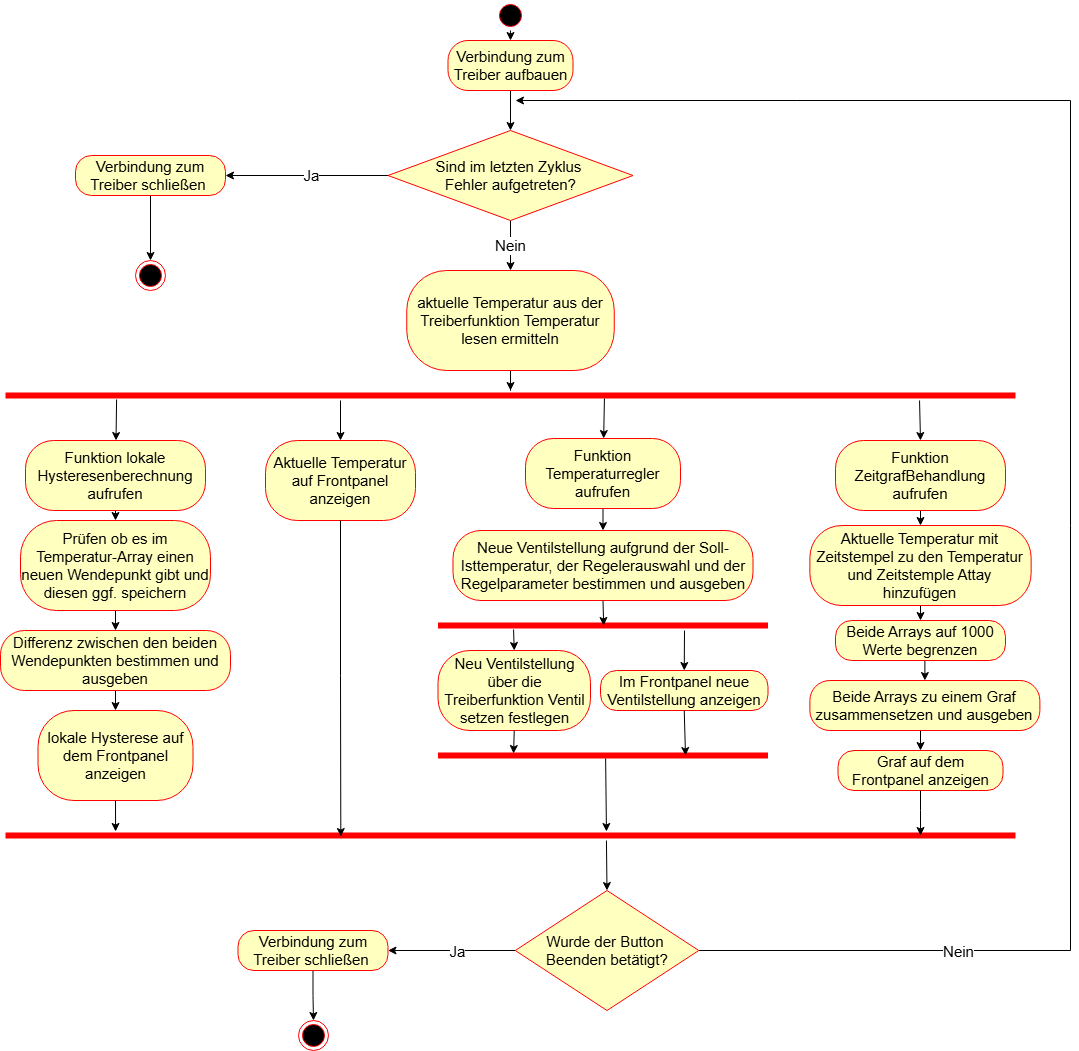

The diagram above was exported from draw.io. Its source (the exported page's mxGraphModel, read from the mxfile embedded in the PNG):
<mxGraphModel dx="1426" dy="1615" grid="1" gridSize="10" guides="1" tooltips="1" connect="1" arrows="1" fold="1" page="1" pageScale="1" pageWidth="1169" pageHeight="826" background="none" math="0" shadow="0">
  <root>
    <mxCell id="0" />
    <mxCell id="1" parent="0" />
    <mxCell id="NhYI7kzIbhqHk0hFpWX_-93" style="edgeStyle=orthogonalEdgeStyle;rounded=0;orthogonalLoop=1;jettySize=auto;html=1;exitX=0.5;exitY=1;exitDx=0;exitDy=0;entryX=0.5;entryY=0;entryDx=0;entryDy=0;fontSize=15;" edge="1" parent="1" source="NhYI7kzIbhqHk0hFpWX_-41" target="NhYI7kzIbhqHk0hFpWX_-43">
      <mxGeometry relative="1" as="geometry" />
    </mxCell>
    <mxCell id="NhYI7kzIbhqHk0hFpWX_-41" value="" style="ellipse;html=1;shape=startState;fillColor=#000000;strokeColor=#ff0000;fontSize=15;" vertex="1" parent="1">
      <mxGeometry x="530" y="-60" width="30" height="30" as="geometry" />
    </mxCell>
    <mxCell id="NhYI7kzIbhqHk0hFpWX_-149" style="edgeStyle=orthogonalEdgeStyle;rounded=0;orthogonalLoop=1;jettySize=auto;html=1;exitX=0.5;exitY=1;exitDx=0;exitDy=0;entryX=0.5;entryY=0;entryDx=0;entryDy=0;fontSize=15;" edge="1" parent="1" source="NhYI7kzIbhqHk0hFpWX_-43" target="NhYI7kzIbhqHk0hFpWX_-121">
      <mxGeometry relative="1" as="geometry" />
    </mxCell>
    <mxCell id="NhYI7kzIbhqHk0hFpWX_-43" value="Verbindung zum Treiber aufbauen" style="rounded=1;whiteSpace=wrap;html=1;arcSize=40;fontColor=#000000;fillColor=#ffffc0;strokeColor=#ff0000;fontSize=15;" vertex="1" parent="1">
      <mxGeometry x="482.5" y="-20" width="125" height="50" as="geometry" />
    </mxCell>
    <mxCell id="NhYI7kzIbhqHk0hFpWX_-96" style="edgeStyle=orthogonalEdgeStyle;rounded=0;orthogonalLoop=1;jettySize=auto;html=1;exitX=0.5;exitY=1;exitDx=0;exitDy=0;fontSize=15;" edge="1" parent="1" source="NhYI7kzIbhqHk0hFpWX_-45" target="NhYI7kzIbhqHk0hFpWX_-53">
      <mxGeometry relative="1" as="geometry" />
    </mxCell>
    <mxCell id="NhYI7kzIbhqHk0hFpWX_-45" value="aktuelle Temperatur aus der Treiberfunktion Temperatur lesen ermitteln" style="rounded=1;whiteSpace=wrap;html=1;arcSize=40;fontColor=#000000;fillColor=#ffffc0;strokeColor=#ff0000;fontSize=15;" vertex="1" parent="1">
      <mxGeometry x="441.25" y="210" width="207.5" height="100" as="geometry" />
    </mxCell>
    <mxCell id="NhYI7kzIbhqHk0hFpWX_-99" style="edgeStyle=orthogonalEdgeStyle;rounded=0;orthogonalLoop=1;jettySize=auto;html=1;exitX=0.5;exitY=1;exitDx=0;exitDy=0;entryX=0.5;entryY=0;entryDx=0;entryDy=0;fontSize=15;" edge="1" parent="1" source="NhYI7kzIbhqHk0hFpWX_-49" target="NhYI7kzIbhqHk0hFpWX_-59">
      <mxGeometry relative="1" as="geometry" />
    </mxCell>
    <mxCell id="NhYI7kzIbhqHk0hFpWX_-49" value="Funktion lokale Hysteresenberechnung aufrufen" style="rounded=1;whiteSpace=wrap;html=1;arcSize=40;fontColor=#000000;fillColor=#ffffc0;strokeColor=#ff0000;fontSize=15;" vertex="1" parent="1">
      <mxGeometry x="60" y="380" width="180" height="70" as="geometry" />
    </mxCell>
    <mxCell id="NhYI7kzIbhqHk0hFpWX_-114" style="edgeStyle=orthogonalEdgeStyle;rounded=0;orthogonalLoop=1;jettySize=auto;html=1;exitX=0.5;exitY=1;exitDx=0;exitDy=0;entryX=0.5;entryY=0;entryDx=0;entryDy=0;fontSize=15;" edge="1" parent="1" source="NhYI7kzIbhqHk0hFpWX_-51" target="NhYI7kzIbhqHk0hFpWX_-65">
      <mxGeometry relative="1" as="geometry" />
    </mxCell>
    <mxCell id="NhYI7kzIbhqHk0hFpWX_-51" value="Funktion ZeitgrafBehandlung aufrufen" style="rounded=1;whiteSpace=wrap;html=1;arcSize=40;fontColor=#000000;fillColor=#ffffc0;strokeColor=#ff0000;fontSize=15;" vertex="1" parent="1">
      <mxGeometry x="870" y="380" width="170" height="70" as="geometry" />
    </mxCell>
    <mxCell id="NhYI7kzIbhqHk0hFpWX_-53" value="" style="shape=line;html=1;strokeWidth=6;strokeColor=#ff0000;fontSize=15;" vertex="1" parent="1">
      <mxGeometry x="40" y="330" width="1010" height="10" as="geometry" />
    </mxCell>
    <mxCell id="NhYI7kzIbhqHk0hFpWX_-106" style="edgeStyle=orthogonalEdgeStyle;rounded=0;orthogonalLoop=1;jettySize=auto;html=1;exitX=0.5;exitY=1;exitDx=0;exitDy=0;entryX=0.5;entryY=0;entryDx=0;entryDy=0;fontSize=15;" edge="1" parent="1" source="NhYI7kzIbhqHk0hFpWX_-56" target="NhYI7kzIbhqHk0hFpWX_-63">
      <mxGeometry relative="1" as="geometry" />
    </mxCell>
    <mxCell id="NhYI7kzIbhqHk0hFpWX_-56" value="Funktion Temperaturregler aufrufen" style="rounded=1;whiteSpace=wrap;html=1;arcSize=40;fontColor=#000000;fillColor=#ffffc0;strokeColor=#ff0000;fontSize=15;" vertex="1" parent="1">
      <mxGeometry x="560" y="378" width="155" height="70" as="geometry" />
    </mxCell>
    <mxCell id="NhYI7kzIbhqHk0hFpWX_-100" style="edgeStyle=orthogonalEdgeStyle;rounded=0;orthogonalLoop=1;jettySize=auto;html=1;exitX=0.5;exitY=1;exitDx=0;exitDy=0;entryX=0.5;entryY=0;entryDx=0;entryDy=0;fontSize=15;" edge="1" parent="1" source="NhYI7kzIbhqHk0hFpWX_-59" target="NhYI7kzIbhqHk0hFpWX_-70">
      <mxGeometry relative="1" as="geometry" />
    </mxCell>
    <mxCell id="NhYI7kzIbhqHk0hFpWX_-59" value="Prüfen ob es im Temperatur-Array einen neuen Wendepunkt gibt und diesen ggf. speichern" style="rounded=1;whiteSpace=wrap;html=1;arcSize=40;fontColor=#000000;fillColor=#ffffc0;strokeColor=#ff0000;fontSize=15;" vertex="1" parent="1">
      <mxGeometry x="55" y="460" width="190" height="90" as="geometry" />
    </mxCell>
    <mxCell id="NhYI7kzIbhqHk0hFpWX_-62" style="edgeStyle=orthogonalEdgeStyle;rounded=0;orthogonalLoop=1;jettySize=auto;html=1;exitX=0.5;exitY=1;exitDx=0;exitDy=0;fontSize=15;" edge="1" parent="1" source="NhYI7kzIbhqHk0hFpWX_-59" target="NhYI7kzIbhqHk0hFpWX_-59">
      <mxGeometry relative="1" as="geometry" />
    </mxCell>
    <mxCell id="NhYI7kzIbhqHk0hFpWX_-63" value="Neue Ventilstellung aufgrund der Soll-Isttemperatur, der Regelerauswahl und der Regelparameter bestimmen und ausgeben" style="rounded=1;whiteSpace=wrap;html=1;arcSize=40;fontColor=#000000;fillColor=#ffffc0;strokeColor=#ff0000;fontSize=15;" vertex="1" parent="1">
      <mxGeometry x="487.5" y="470" width="300" height="70" as="geometry" />
    </mxCell>
    <mxCell id="NhYI7kzIbhqHk0hFpWX_-115" style="edgeStyle=orthogonalEdgeStyle;rounded=0;orthogonalLoop=1;jettySize=auto;html=1;exitX=0.5;exitY=1;exitDx=0;exitDy=0;entryX=0.5;entryY=0;entryDx=0;entryDy=0;fontSize=15;" edge="1" parent="1" source="NhYI7kzIbhqHk0hFpWX_-65" target="NhYI7kzIbhqHk0hFpWX_-67">
      <mxGeometry relative="1" as="geometry" />
    </mxCell>
    <mxCell id="NhYI7kzIbhqHk0hFpWX_-65" value="Aktuelle Temperatur mit Zeitstempel zu den Temperatur und Zeitstemple Attay hinzufügen" style="rounded=1;whiteSpace=wrap;html=1;arcSize=40;fontColor=#000000;fillColor=#ffffc0;strokeColor=#ff0000;fontSize=15;" vertex="1" parent="1">
      <mxGeometry x="844.38" y="465" width="221.25" height="80" as="geometry" />
    </mxCell>
    <mxCell id="NhYI7kzIbhqHk0hFpWX_-116" style="edgeStyle=orthogonalEdgeStyle;rounded=0;orthogonalLoop=1;jettySize=auto;html=1;exitX=0.5;exitY=1;exitDx=0;exitDy=0;entryX=0.5;entryY=0;entryDx=0;entryDy=0;fontSize=15;" edge="1" parent="1" source="NhYI7kzIbhqHk0hFpWX_-67" target="NhYI7kzIbhqHk0hFpWX_-69">
      <mxGeometry relative="1" as="geometry" />
    </mxCell>
    <mxCell id="NhYI7kzIbhqHk0hFpWX_-67" value="Beide Arrays auf 1000 Werte begrenzen" style="rounded=1;whiteSpace=wrap;html=1;arcSize=40;fontColor=#000000;fillColor=#ffffc0;strokeColor=#ff0000;fontSize=15;" vertex="1" parent="1">
      <mxGeometry x="870" y="560" width="170" height="40" as="geometry" />
    </mxCell>
    <mxCell id="NhYI7kzIbhqHk0hFpWX_-117" style="edgeStyle=orthogonalEdgeStyle;rounded=0;orthogonalLoop=1;jettySize=auto;html=1;exitX=0.5;exitY=1;exitDx=0;exitDy=0;entryX=0.5;entryY=0;entryDx=0;entryDy=0;fontSize=15;" edge="1" parent="1" source="NhYI7kzIbhqHk0hFpWX_-69" target="NhYI7kzIbhqHk0hFpWX_-74">
      <mxGeometry relative="1" as="geometry" />
    </mxCell>
    <mxCell id="NhYI7kzIbhqHk0hFpWX_-69" value="Beide Arrays zu einem Graf zusammensetzen und ausgeben" style="rounded=1;whiteSpace=wrap;html=1;arcSize=40;fontColor=#000000;fillColor=#ffffc0;strokeColor=#ff0000;fontSize=15;" vertex="1" parent="1">
      <mxGeometry x="844.38" y="620" width="230" height="50" as="geometry" />
    </mxCell>
    <mxCell id="NhYI7kzIbhqHk0hFpWX_-101" style="edgeStyle=orthogonalEdgeStyle;rounded=0;orthogonalLoop=1;jettySize=auto;html=1;exitX=0.5;exitY=1;exitDx=0;exitDy=0;entryX=0.5;entryY=0;entryDx=0;entryDy=0;fontSize=15;" edge="1" parent="1" source="NhYI7kzIbhqHk0hFpWX_-70" target="NhYI7kzIbhqHk0hFpWX_-76">
      <mxGeometry relative="1" as="geometry" />
    </mxCell>
    <mxCell id="NhYI7kzIbhqHk0hFpWX_-70" value="Differenz zwischen den beiden Wendepunkten bestimmen und ausgeben" style="rounded=1;whiteSpace=wrap;html=1;arcSize=40;fontColor=#000000;fillColor=#ffffc0;strokeColor=#ff0000;fontSize=15;" vertex="1" parent="1">
      <mxGeometry x="35" y="570" width="230" height="60" as="geometry" />
    </mxCell>
    <mxCell id="NhYI7kzIbhqHk0hFpWX_-72" value="Im Frontpanel neue Ventilstellung anzeigen" style="rounded=1;whiteSpace=wrap;html=1;arcSize=40;fontColor=#000000;fillColor=#ffffc0;strokeColor=#ff0000;fontSize=15;" vertex="1" parent="1">
      <mxGeometry x="635" y="610" width="167.5" height="40" as="geometry" />
    </mxCell>
    <mxCell id="NhYI7kzIbhqHk0hFpWX_-74" value="Graf auf dem Frontpanel anzeigen" style="rounded=1;whiteSpace=wrap;html=1;arcSize=40;fontColor=#000000;fillColor=#ffffc0;strokeColor=#ff0000;fontSize=15;" vertex="1" parent="1">
      <mxGeometry x="872.5" y="690" width="165" height="40" as="geometry" />
    </mxCell>
    <mxCell id="NhYI7kzIbhqHk0hFpWX_-76" value="lokale Hysterese auf dem Frontpanel anzeigen" style="rounded=1;whiteSpace=wrap;html=1;arcSize=40;fontColor=#000000;fillColor=#ffffc0;strokeColor=#ff0000;fontSize=15;" vertex="1" parent="1">
      <mxGeometry x="72.5" y="650" width="155" height="90" as="geometry" />
    </mxCell>
    <mxCell id="NhYI7kzIbhqHk0hFpWX_-78" value="" style="shape=line;html=1;strokeWidth=6;strokeColor=#ff0000;fontSize=15;" vertex="1" parent="1">
      <mxGeometry x="40" y="770" width="1010" height="10" as="geometry" />
    </mxCell>
    <mxCell id="NhYI7kzIbhqHk0hFpWX_-83" value="Aktuelle Temperatur auf Frontpanel anzeigen" style="rounded=1;whiteSpace=wrap;html=1;arcSize=40;fontColor=#000000;fillColor=#ffffc0;strokeColor=#ff0000;fontSize=15;" vertex="1" parent="1">
      <mxGeometry x="300" y="380" width="150" height="80" as="geometry" />
    </mxCell>
    <mxCell id="NhYI7kzIbhqHk0hFpWX_-85" value="Neu Ventilstellung über die Treiberfunktion Ventil setzen festlegen" style="rounded=1;whiteSpace=wrap;html=1;arcSize=40;fontColor=#000000;fillColor=#ffffc0;strokeColor=#ff0000;fontSize=15;" vertex="1" parent="1">
      <mxGeometry x="472.5" y="590" width="152.5" height="80" as="geometry" />
    </mxCell>
    <mxCell id="NhYI7kzIbhqHk0hFpWX_-88" value="" style="shape=line;html=1;strokeWidth=6;strokeColor=#ff0000;fontSize=15;" vertex="1" parent="1">
      <mxGeometry x="472.5" y="560" width="330" height="10" as="geometry" />
    </mxCell>
    <mxCell id="NhYI7kzIbhqHk0hFpWX_-89" value="" style="shape=line;html=1;strokeWidth=6;strokeColor=#ff0000;fontSize=15;" vertex="1" parent="1">
      <mxGeometry x="472.5" y="690" width="330" height="10" as="geometry" />
    </mxCell>
    <mxCell id="NhYI7kzIbhqHk0hFpWX_-98" value="" style="endArrow=classic;html=1;rounded=0;exitX=0.11;exitY=0.9;exitDx=0;exitDy=0;exitPerimeter=0;fontSize=15;" edge="1" parent="1" source="NhYI7kzIbhqHk0hFpWX_-53" target="NhYI7kzIbhqHk0hFpWX_-49">
      <mxGeometry width="50" height="50" relative="1" as="geometry">
        <mxPoint x="650" y="630" as="sourcePoint" />
        <mxPoint x="700" y="580" as="targetPoint" />
      </mxGeometry>
    </mxCell>
    <mxCell id="NhYI7kzIbhqHk0hFpWX_-102" style="edgeStyle=orthogonalEdgeStyle;rounded=0;orthogonalLoop=1;jettySize=auto;html=1;exitX=0.5;exitY=1;exitDx=0;exitDy=0;entryX=0.109;entryY=0.1;entryDx=0;entryDy=0;entryPerimeter=0;fontSize=15;" edge="1" parent="1" source="NhYI7kzIbhqHk0hFpWX_-76" target="NhYI7kzIbhqHk0hFpWX_-78">
      <mxGeometry relative="1" as="geometry" />
    </mxCell>
    <mxCell id="NhYI7kzIbhqHk0hFpWX_-103" value="" style="endArrow=classic;html=1;rounded=0;fontSize=15;" edge="1" parent="1" target="NhYI7kzIbhqHk0hFpWX_-83">
      <mxGeometry width="50" height="50" relative="1" as="geometry">
        <mxPoint x="375" y="340" as="sourcePoint" />
        <mxPoint x="700" y="580" as="targetPoint" />
      </mxGeometry>
    </mxCell>
    <mxCell id="NhYI7kzIbhqHk0hFpWX_-104" style="edgeStyle=orthogonalEdgeStyle;rounded=0;orthogonalLoop=1;jettySize=auto;html=1;exitX=0.5;exitY=1;exitDx=0;exitDy=0;entryX=0.332;entryY=0.6;entryDx=0;entryDy=0;entryPerimeter=0;fontSize=15;" edge="1" parent="1" source="NhYI7kzIbhqHk0hFpWX_-83" target="NhYI7kzIbhqHk0hFpWX_-78">
      <mxGeometry relative="1" as="geometry" />
    </mxCell>
    <mxCell id="NhYI7kzIbhqHk0hFpWX_-105" value="" style="endArrow=classic;html=1;rounded=0;exitX=0.593;exitY=0.8;exitDx=0;exitDy=0;exitPerimeter=0;fontSize=15;" edge="1" parent="1" source="NhYI7kzIbhqHk0hFpWX_-53" target="NhYI7kzIbhqHk0hFpWX_-56">
      <mxGeometry width="50" height="50" relative="1" as="geometry">
        <mxPoint x="650" y="630" as="sourcePoint" />
        <mxPoint x="700" y="580" as="targetPoint" />
      </mxGeometry>
    </mxCell>
    <mxCell id="NhYI7kzIbhqHk0hFpWX_-107" style="edgeStyle=orthogonalEdgeStyle;rounded=0;orthogonalLoop=1;jettySize=auto;html=1;exitX=0.5;exitY=1;exitDx=0;exitDy=0;entryX=0.502;entryY=0.5;entryDx=0;entryDy=0;entryPerimeter=0;fontSize=15;" edge="1" parent="1" source="NhYI7kzIbhqHk0hFpWX_-63" target="NhYI7kzIbhqHk0hFpWX_-88">
      <mxGeometry relative="1" as="geometry" />
    </mxCell>
    <mxCell id="NhYI7kzIbhqHk0hFpWX_-108" value="" style="endArrow=classic;html=1;rounded=0;exitX=0.229;exitY=0.9;exitDx=0;exitDy=0;exitPerimeter=0;entryX=0.5;entryY=0;entryDx=0;entryDy=0;fontSize=15;" edge="1" parent="1" source="NhYI7kzIbhqHk0hFpWX_-88" target="NhYI7kzIbhqHk0hFpWX_-85">
      <mxGeometry width="50" height="50" relative="1" as="geometry">
        <mxPoint x="650" y="630" as="sourcePoint" />
        <mxPoint x="700" y="580" as="targetPoint" />
      </mxGeometry>
    </mxCell>
    <mxCell id="NhYI7kzIbhqHk0hFpWX_-109" value="" style="endArrow=classic;html=1;rounded=0;entryX=0.5;entryY=0;entryDx=0;entryDy=0;fontSize=15;" edge="1" parent="1" target="NhYI7kzIbhqHk0hFpWX_-72">
      <mxGeometry width="50" height="50" relative="1" as="geometry">
        <mxPoint x="719" y="570" as="sourcePoint" />
        <mxPoint x="700" y="580" as="targetPoint" />
      </mxGeometry>
    </mxCell>
    <mxCell id="NhYI7kzIbhqHk0hFpWX_-110" style="edgeStyle=orthogonalEdgeStyle;rounded=0;orthogonalLoop=1;jettySize=auto;html=1;exitX=0.5;exitY=1;exitDx=0;exitDy=0;entryX=0.229;entryY=0.3;entryDx=0;entryDy=0;entryPerimeter=0;fontSize=15;" edge="1" parent="1" source="NhYI7kzIbhqHk0hFpWX_-85" target="NhYI7kzIbhqHk0hFpWX_-89">
      <mxGeometry relative="1" as="geometry" />
    </mxCell>
    <mxCell id="NhYI7kzIbhqHk0hFpWX_-111" style="rounded=0;orthogonalLoop=1;jettySize=auto;html=1;exitX=0.5;exitY=1;exitDx=0;exitDy=0;entryX=0.75;entryY=0.5;entryDx=0;entryDy=0;entryPerimeter=0;fontSize=15;" edge="1" parent="1" source="NhYI7kzIbhqHk0hFpWX_-72" target="NhYI7kzIbhqHk0hFpWX_-89">
      <mxGeometry relative="1" as="geometry" />
    </mxCell>
    <mxCell id="NhYI7kzIbhqHk0hFpWX_-112" value="" style="endArrow=classic;html=1;rounded=0;exitX=0.508;exitY=0.8;exitDx=0;exitDy=0;exitPerimeter=0;entryX=0.595;entryY=0.1;entryDx=0;entryDy=0;entryPerimeter=0;fontSize=15;" edge="1" parent="1" source="NhYI7kzIbhqHk0hFpWX_-89" target="NhYI7kzIbhqHk0hFpWX_-78">
      <mxGeometry width="50" height="50" relative="1" as="geometry">
        <mxPoint x="650" y="630" as="sourcePoint" />
        <mxPoint x="700" y="580" as="targetPoint" />
      </mxGeometry>
    </mxCell>
    <mxCell id="NhYI7kzIbhqHk0hFpWX_-113" value="" style="endArrow=classic;html=1;rounded=0;entryX=0.5;entryY=0;entryDx=0;entryDy=0;exitX=0.905;exitY=1;exitDx=0;exitDy=0;exitPerimeter=0;fontSize=15;" edge="1" parent="1" source="NhYI7kzIbhqHk0hFpWX_-53" target="NhYI7kzIbhqHk0hFpWX_-51">
      <mxGeometry width="50" height="50" relative="1" as="geometry">
        <mxPoint x="650" y="630" as="sourcePoint" />
        <mxPoint x="700" y="580" as="targetPoint" />
      </mxGeometry>
    </mxCell>
    <mxCell id="NhYI7kzIbhqHk0hFpWX_-118" style="edgeStyle=orthogonalEdgeStyle;rounded=0;orthogonalLoop=1;jettySize=auto;html=1;exitX=0.5;exitY=1;exitDx=0;exitDy=0;entryX=0.906;entryY=0.5;entryDx=0;entryDy=0;entryPerimeter=0;fontSize=15;" edge="1" parent="1" source="NhYI7kzIbhqHk0hFpWX_-74" target="NhYI7kzIbhqHk0hFpWX_-78">
      <mxGeometry relative="1" as="geometry" />
    </mxCell>
    <mxCell id="NhYI7kzIbhqHk0hFpWX_-119" value="" style="endArrow=classic;html=1;rounded=0;entryX=0.5;entryY=0;entryDx=0;entryDy=0;exitX=0.595;exitY=1;exitDx=0;exitDy=0;exitPerimeter=0;fontSize=15;" edge="1" parent="1" source="NhYI7kzIbhqHk0hFpWX_-78" target="NhYI7kzIbhqHk0hFpWX_-139">
      <mxGeometry width="50" height="50" relative="1" as="geometry">
        <mxPoint x="650" y="830" as="sourcePoint" />
        <mxPoint x="641.4949999999999" y="820" as="targetPoint" />
      </mxGeometry>
    </mxCell>
    <mxCell id="NhYI7kzIbhqHk0hFpWX_-129" style="edgeStyle=orthogonalEdgeStyle;rounded=0;orthogonalLoop=1;jettySize=auto;html=1;exitX=0;exitY=0.5;exitDx=0;exitDy=0;entryX=1;entryY=0.5;entryDx=0;entryDy=0;fontSize=15;" edge="1" parent="1" source="NhYI7kzIbhqHk0hFpWX_-121" target="NhYI7kzIbhqHk0hFpWX_-127">
      <mxGeometry relative="1" as="geometry" />
    </mxCell>
    <mxCell id="NhYI7kzIbhqHk0hFpWX_-130" value="&lt;font&gt;Ja&lt;/font&gt;" style="edgeLabel;html=1;align=center;verticalAlign=middle;resizable=0;points=[];fontSize=15;" vertex="1" connectable="0" parent="NhYI7kzIbhqHk0hFpWX_-129">
      <mxGeometry x="-0.0462" y="-1" relative="1" as="geometry">
        <mxPoint as="offset" />
      </mxGeometry>
    </mxCell>
    <mxCell id="NhYI7kzIbhqHk0hFpWX_-135" style="edgeStyle=orthogonalEdgeStyle;rounded=0;orthogonalLoop=1;jettySize=auto;html=1;exitX=0.5;exitY=1;exitDx=0;exitDy=0;entryX=0.5;entryY=0;entryDx=0;entryDy=0;fontSize=15;" edge="1" parent="1" source="NhYI7kzIbhqHk0hFpWX_-121" target="NhYI7kzIbhqHk0hFpWX_-45">
      <mxGeometry relative="1" as="geometry" />
    </mxCell>
    <mxCell id="NhYI7kzIbhqHk0hFpWX_-136" value="&lt;font&gt;Nein&lt;/font&gt;" style="edgeLabel;html=1;align=center;verticalAlign=middle;resizable=0;points=[];fontSize=15;" vertex="1" connectable="0" parent="NhYI7kzIbhqHk0hFpWX_-135">
      <mxGeometry x="-0.04" y="-1" relative="1" as="geometry">
        <mxPoint as="offset" />
      </mxGeometry>
    </mxCell>
    <mxCell id="NhYI7kzIbhqHk0hFpWX_-121" value="Sind im letzten Zyklus&amp;nbsp;&lt;div&gt;Fehler aufgetreten?&lt;/div&gt;" style="rhombus;whiteSpace=wrap;html=1;fontColor=#000000;fillColor=#ffffc0;strokeColor=#ff0000;fontSize=15;" vertex="1" parent="1">
      <mxGeometry x="422.5" y="70" width="245" height="90" as="geometry" />
    </mxCell>
    <mxCell id="NhYI7kzIbhqHk0hFpWX_-134" style="edgeStyle=orthogonalEdgeStyle;rounded=0;orthogonalLoop=1;jettySize=auto;html=1;exitX=0.5;exitY=1;exitDx=0;exitDy=0;entryX=0.5;entryY=0;entryDx=0;entryDy=0;fontSize=15;" edge="1" parent="1" source="NhYI7kzIbhqHk0hFpWX_-127" target="NhYI7kzIbhqHk0hFpWX_-133">
      <mxGeometry relative="1" as="geometry" />
    </mxCell>
    <mxCell id="NhYI7kzIbhqHk0hFpWX_-127" value="Verbindung zum Treiber schließen&amp;nbsp;" style="rounded=1;whiteSpace=wrap;html=1;arcSize=40;fontColor=#000000;fillColor=#ffffc0;strokeColor=#ff0000;fontSize=15;" vertex="1" parent="1">
      <mxGeometry x="110" y="95" width="150" height="40" as="geometry" />
    </mxCell>
    <mxCell id="NhYI7kzIbhqHk0hFpWX_-133" value="" style="ellipse;html=1;shape=endState;fillColor=#000000;strokeColor=#ff0000;fontSize=15;" vertex="1" parent="1">
      <mxGeometry x="170" y="200" width="30" height="30" as="geometry" />
    </mxCell>
    <mxCell id="NhYI7kzIbhqHk0hFpWX_-143" style="edgeStyle=orthogonalEdgeStyle;rounded=0;orthogonalLoop=1;jettySize=auto;html=1;exitX=0;exitY=0.5;exitDx=0;exitDy=0;entryX=1;entryY=0.5;entryDx=0;entryDy=0;fontSize=15;" edge="1" parent="1" source="NhYI7kzIbhqHk0hFpWX_-139" target="NhYI7kzIbhqHk0hFpWX_-142">
      <mxGeometry relative="1" as="geometry" />
    </mxCell>
    <mxCell id="NhYI7kzIbhqHk0hFpWX_-144" value="&lt;font&gt;Ja&lt;/font&gt;" style="edgeLabel;html=1;align=center;verticalAlign=middle;resizable=0;points=[];fontSize=15;" vertex="1" connectable="0" parent="NhYI7kzIbhqHk0hFpWX_-143">
      <mxGeometry x="-0.0821" relative="1" as="geometry">
        <mxPoint as="offset" />
      </mxGeometry>
    </mxCell>
    <mxCell id="NhYI7kzIbhqHk0hFpWX_-147" style="edgeStyle=orthogonalEdgeStyle;rounded=0;orthogonalLoop=1;jettySize=auto;html=1;exitX=1;exitY=0.5;exitDx=0;exitDy=0;fontSize=15;" edge="1" parent="1" source="NhYI7kzIbhqHk0hFpWX_-139">
      <mxGeometry relative="1" as="geometry">
        <mxPoint x="550" y="40" as="targetPoint" />
        <mxPoint x="1030" y="900" as="sourcePoint" />
        <Array as="points">
          <mxPoint x="1105" y="890" />
          <mxPoint x="1105" y="40" />
        </Array>
      </mxGeometry>
    </mxCell>
    <mxCell id="NhYI7kzIbhqHk0hFpWX_-148" value="&lt;font&gt;Nein&lt;/font&gt;" style="edgeLabel;html=1;align=center;verticalAlign=middle;resizable=0;points=[];fontSize=15;" vertex="1" connectable="0" parent="NhYI7kzIbhqHk0hFpWX_-147">
      <mxGeometry x="-0.7084" relative="1" as="geometry">
        <mxPoint as="offset" />
      </mxGeometry>
    </mxCell>
    <mxCell id="NhYI7kzIbhqHk0hFpWX_-139" value="Wurde der Button&amp;nbsp;&lt;div&gt;Beenden betätigt?&lt;/div&gt;" style="rhombus;whiteSpace=wrap;html=1;fontColor=#000000;fillColor=#ffffc0;strokeColor=#ff0000;fontSize=15;" vertex="1" parent="1">
      <mxGeometry x="549.75" y="830" width="183.5" height="120" as="geometry" />
    </mxCell>
    <mxCell id="NhYI7kzIbhqHk0hFpWX_-146" style="edgeStyle=orthogonalEdgeStyle;rounded=0;orthogonalLoop=1;jettySize=auto;html=1;exitX=0.5;exitY=1;exitDx=0;exitDy=0;entryX=0.5;entryY=0;entryDx=0;entryDy=0;fontSize=15;" edge="1" parent="1" source="NhYI7kzIbhqHk0hFpWX_-142" target="NhYI7kzIbhqHk0hFpWX_-145">
      <mxGeometry relative="1" as="geometry" />
    </mxCell>
    <mxCell id="NhYI7kzIbhqHk0hFpWX_-142" value="Verbindung zum Treiber schließen&amp;nbsp;" style="rounded=1;whiteSpace=wrap;html=1;arcSize=40;fontColor=#000000;fillColor=#ffffc0;strokeColor=#ff0000;fontSize=15;" vertex="1" parent="1">
      <mxGeometry x="272.5" y="870" width="150" height="40" as="geometry" />
    </mxCell>
    <mxCell id="NhYI7kzIbhqHk0hFpWX_-145" value="" style="ellipse;html=1;shape=endState;fillColor=#000000;strokeColor=#ff0000;fontSize=15;" vertex="1" parent="1">
      <mxGeometry x="333" y="960" width="30" height="30" as="geometry" />
    </mxCell>
  </root>
</mxGraphModel>